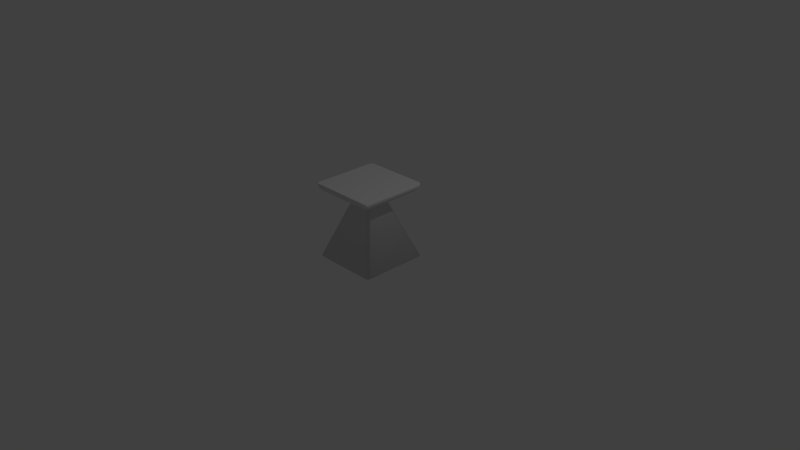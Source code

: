 # Source: foundation.blend  (saved by Blender 2.76.0; exported with 4.5.12 LTS)
import bpy
from mathutils import Matrix  # noqa: F401  (used for matrix-valued properties, if any)

bpy.ops.wm.read_factory_settings(use_empty=True)
scene = bpy.context.scene
scene.name = 'Scene'

# ---- collections
col_collection_1 = bpy.data.collections.new('Collection 1'); scene.collection.children.link(col_collection_1)

# ---- materials (node trees are filled in below, after node groups)
mat_material = bpy.data.materials.new('Material')
mat_material.alpha_threshold = 0.0
mat_material.use_transparent_shadow = False
mat_material.roughness = 0.5
mat_material_001 = bpy.data.materials.new('Material.001')
mat_material_001.alpha_threshold = 0.0
mat_material_001.use_transparent_shadow = False
mat_material_001.roughness = 0.5
mat_material_002 = bpy.data.materials.new('Material.002')
mat_material_002.alpha_threshold = 0.0
mat_material_002.use_transparent_shadow = False
mat_material_002.roughness = 0.5
mat_material_003 = bpy.data.materials.new('Material.003')
mat_material_003.alpha_threshold = 0.0
mat_material_003.use_transparent_shadow = False
mat_material_003.roughness = 0.5

# ---- material node trees

# ---- world
world_world = bpy.data.worlds.new('World'); scene.world = world_world
world_world.color = (0.05088, 0.05088, 0.05088)
world_world.use_sun_shadow = False
world_world.sun_shadow_jitter_overblur = 0.0
world_world.cycles.sampling_method = 'MANUAL'
world_world.cycles.sample_map_resolution = 256

# ---- cameras
cam_camera = bpy.data.cameras.new('Camera')
cam_camera.clip_end = 100.0
cam_camera.lens = 35.0
cam_camera.sensor_width = 32.0
cam_camera.sensor_height = 18.0
cam_camera.ortho_scale = 7.314
cam_camera.dof.focus_distance = 0.0
cam_camera.dof.aperture_fstop = 128.0

# ---- lights
light_lamp = bpy.data.lights.new('Lamp', 'POINT')
light_lamp.transmission_factor = 0.0
light_lamp.cutoff_distance = 30.0
light_lamp.energy = 100.0
light_lamp.shadow_buffer_clip_start = 1.001
light_lamp.shadow_soft_size = 0.1
light_lamp.shadow_maximum_resolution = 0.006
light_lamp.use_absolute_resolution = True
light_lamp.cycles.use_multiple_importance_sampling = False

# ---- meshes
me_cube = bpy.data.meshes.new('Cube')
me_cube.from_pydata([(-0.4348, -0.4761, -0.4691), (-0.4761, -0.4348, -0.4691), (-0.464, -0.464, -0.4691), (-0.4761, -0.4407, 0.483), (-0.4407, -0.4761, 0.483), (-0.4657, -0.4657, 0.483), (-0.4761, 0.4348, -0.4691), (-0.4348, 0.4761, -0.4691), (-0.464, 0.464, -0.4691), (-0.4407, 0.4761, 0.483), (-0.4761, 0.4407, 0.483), (-0.4657, 0.4657, 0.483), (0.4761, -0.4348, -0.4691), (0.4348, -0.4761, -0.4691), (0.464, -0.464, -0.4691), (0.4407, -0.4761, 0.483), (0.4761, -0.4407, 0.483), (0.4657, -0.4657, 0.483), (0.4348, 0.4761, -0.4691), (0.4761, 0.4348, -0.4691), (0.464, 0.464, -0.4691), (0.4761, 0.4407, 0.483), (0.4407, 0.4761, 0.483), (0.4657, 0.4657, 0.483), (-0.1399, -0.1812, 0.2401), (-0.1812, -0.1399, 0.2401), (-0.1691, -0.1691, 0.2401), (-0.4761, -0.4407, 0.4548), (-0.4459, -0.4046, 0.4011), (-0.4046, -0.4459, 0.4011), (-0.4407, -0.4761, 0.4548), (-0.4672, -0.4226, 0.4245), (-0.4581, -0.4581, 0.423), (-0.4266, -0.4266, 0.3967), (-0.4226, -0.4672, 0.4245), (-0.4657, -0.4657, 0.4548), (-0.4407, 0.4761, 0.4548), (-0.4046, 0.4459, 0.4011), (-0.4459, 0.4046, 0.4011), (-0.4761, 0.4407, 0.4548), (-0.4226, 0.4672, 0.4245), (-0.4581, 0.4581, 0.423), (-0.4266, 0.4266, 0.3967), (-0.4672, 0.4226, 0.4245), (-0.4657, 0.4657, 0.4548), (-0.1812, 0.1399, 0.2401), (-0.1399, 0.1812, 0.2401), (-0.1691, 0.1691, 0.2401), (0.4407, 0.4761, 0.4548), (0.4761, 0.4407, 0.4548), (0.4459, 0.4046, 0.4011), (0.4046, 0.4459, 0.4011), (0.4657, 0.4657, 0.4548), (0.4581, 0.4581, 0.423), (0.4672, 0.4226, 0.4245), (0.4266, 0.4266, 0.3967), (0.4226, 0.4672, 0.4245), (0.1399, 0.1812, 0.2401), (0.1812, 0.1399, 0.2401), (0.1691, 0.1691, 0.2401), (0.4046, -0.4459, 0.4011), (0.4459, -0.4046, 0.4011), (0.4761, -0.4407, 0.4548), (0.4407, -0.4761, 0.4548), (0.4266, -0.4266, 0.3967), (0.4581, -0.4581, 0.423), (0.4672, -0.4226, 0.4245), (0.4657, -0.4657, 0.4548), (0.4226, -0.4672, 0.4245), (0.1812, -0.1399, 0.2401), (0.1399, -0.1812, 0.2401), (0.1691, -0.1691, 0.2401)], [], [(58, 50, 61, 69), (70, 60, 29, 24), (6, 8, 7, 18, 20, 19, 12, 14, 13, 0, 2, 1), (9, 11, 10, 3, 5, 4, 15, 17, 16, 21, 23, 22), (27, 3, 10, 39), (70, 24, 0, 13), (25, 28, 38, 45), (46, 37, 51, 57), (58, 69, 12, 19), (46, 57, 18, 7), (36, 9, 22, 48), (63, 15, 4, 30), (49, 21, 16, 62), (27, 31, 32, 35), (28, 33, 32, 31), (29, 34, 32, 33), (30, 35, 32, 34), (36, 40, 41, 44), (37, 42, 41, 40), (38, 43, 41, 42), (39, 44, 41, 43), (48, 52, 53, 56), (49, 54, 53, 52), (50, 55, 53, 54), (51, 56, 53, 55), (60, 64, 65, 68), (61, 66, 65, 64), (62, 67, 65, 66), (63, 68, 65, 67), (30, 4, 5, 35), (35, 5, 3, 27), (46, 7, 8, 47), (47, 8, 6, 45), (58, 19, 20, 59), (59, 20, 18, 57), (70, 13, 14, 71), (71, 14, 12, 69), (0, 24, 26, 2), (2, 26, 25, 1), (24, 29, 33, 26), (26, 33, 28, 25), (29, 60, 68, 34), (34, 68, 63, 30), (9, 36, 44, 11), (11, 44, 39, 10), (37, 46, 47, 42), (42, 47, 45, 38), (38, 28, 31, 43), (43, 31, 27, 39), (21, 49, 52, 23), (23, 52, 48, 22), (50, 58, 59, 55), (55, 59, 57, 51), (15, 63, 67, 17), (17, 67, 62, 16), (60, 70, 71, 64), (64, 71, 69, 61), (61, 50, 54, 66), (66, 54, 49, 62), (51, 37, 40, 56), (56, 40, 36, 48), (25, 45, 6, 1)])
me_cube.polygons.foreach_set('use_smooth', [1, 1, 0, 0, 1, 1, 1, 1, 1, 1, 1, 1, 1, 1, 1, 1, 1, 1, 1, 1, 1, 1, 1, 1, 1, 1, 1, 1, 1, 1, 1, 1, 1, 1, 1, 1, 1, 1, 1, 1, 1, 1, 1, 1, 1, 1, 1, 1, 1, 1, 1, 1, 1, 1, 1, 1, 1, 1, 1, 1, 1, 1])
me_cube.materials.append(mat_material)
me_cube.materials.append(mat_material_001)
me_cube.materials.append(mat_material_002)
me_cube.materials.append(mat_material_003)
me_cube.use_remesh_preserve_volume = False
me_cube.use_remesh_preserve_attributes = False
me_cube.use_mirror_vertex_groups = False
me_cube.update()

# ---- objects
ob_cube = bpy.data.objects.new('Cube', me_cube)
ob_lamp = bpy.data.objects.new('Lamp', light_lamp)
ob_camera = bpy.data.objects.new('Camera', cam_camera)

# ---- transforms, parenting, visibility, modifiers, constraints
ob_cube.location = (0.0, 0.0, 0.5)
ob_cube.scale = (0.957, 0.957, 1.063)
ob_cube.lineart.crease_threshold = 0.0
ob_lamp.location = (4.076, 1.052, 5.904)
ob_lamp.rotation_euler = (0.6503, 0.05522, 1.866)
ob_lamp.lock_rotations_4d = False
ob_lamp.empty_display_type = 'ARROWS'
ob_lamp.color = (0.0, 0.0, 0.0, 0.0)
ob_lamp.lineart.crease_threshold = 0.0
ob_camera.location = (7.481, -6.461, 5.344)
ob_camera.rotation_euler = (1.109, 0.01082, 0.8149)
ob_camera.lock_rotations_4d = False
ob_camera.empty_display_type = 'ARROWS'
ob_camera.color = (0.0, 0.0, 0.0, 0.0)
ob_camera.display_type = 'WIRE'
ob_camera.lineart.crease_threshold = 0.0

# ---- collection membership
col_collection_1.objects.link(ob_cube)
col_collection_1.objects.link(ob_lamp)
col_collection_1.objects.link(ob_camera)

# ---- scene / render settings (as saved in the file)
scene.camera = ob_camera
scene.frame_start = 1; scene.frame_end = 250; scene.frame_set(1)
scene.render.engine = 'BLENDER_EEVEE_NEXT'
scene.render.resolution_percentage = 50
scene.render.dither_intensity = 0.0
scene.cycles.use_denoising = False
scene.cycles.samples = 10
scene.cycles.sampling_pattern = 'TABULATED_SOBOL'
scene.cycles.light_sampling_threshold = 0.0
scene.cycles.use_adaptive_sampling = False
scene.cycles.use_light_tree = False
scene.cycles.blur_glossy = 0.0
scene.cycles.pixel_filter_type = 'GAUSSIAN'
scene.cycles.sample_clamp_indirect = 0.0
scene.view_settings.view_transform = 'Standard'
bpy.context.view_layer.update()
